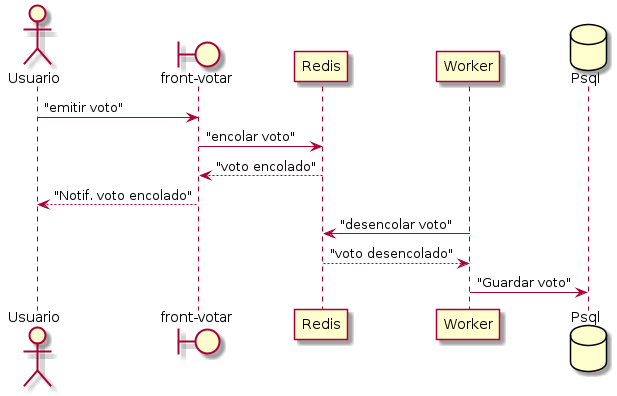

The diagram above was rendered by PlantUML. Its source (embedded in the PNG):
@startuml

actor u as "Usuario"
boundary f as "front-votar"

participant r as "Redis"
participant w as "Worker"
database p as "Psql"

u -> f : "emitir voto"
f -> r : "encolar voto"
r --> f : "voto encolado"
f --> u : "Notif. voto encolado"

w -> r : "desencolar voto"
r --> w : "voto desencolado"
w -> p : "Guardar voto"

@enduml